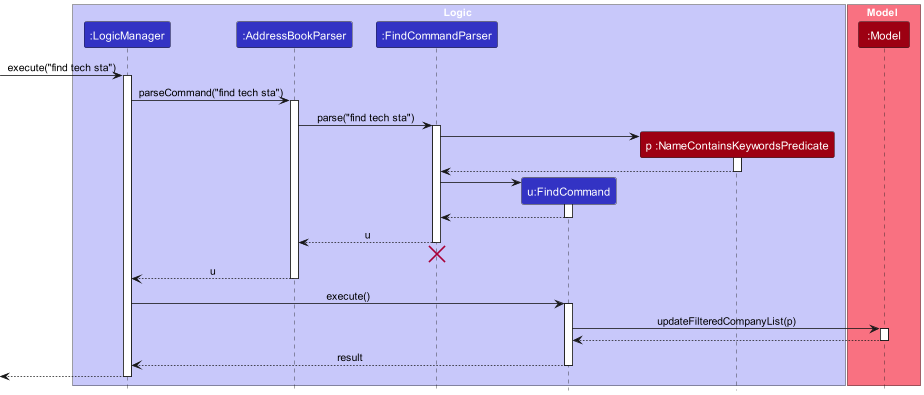

The diagram above was rendered by PlantUML. Its source (embedded in the PNG):
@startuml
!include style.puml
skinparam ArrowFontStyle plain

box Logic LOGIC_COLOR_T1
participant ":LogicManager" as LogicManager LOGIC_COLOR
participant ":AddressBookParser" as AddressBookParser LOGIC_COLOR
participant ":FindCommandParser" as FindCommandParser LOGIC_COLOR
participant "u:FindCommand" as FindCommand LOGIC_COLOR
participant "p :NameContainsKeywordsPredicate" as NameContainsKeywordsPredicate MODEL_COLOR
end box

box Model MODEL_COLOR_T1
participant ":Model" as Model MODEL_COLOR
end box

[-> LogicManager : execute("find tech sta")
activate LogicManager

LogicManager -> AddressBookParser : parseCommand("find tech sta")
activate AddressBookParser

AddressBookParser -> FindCommandParser : parse("find tech sta")
activate FindCommandParser

create NameContainsKeywordsPredicate
FindCommandParser -> NameContainsKeywordsPredicate
activate NameContainsKeywordsPredicate

NameContainsKeywordsPredicate --> FindCommandParser
deactivate NameContainsKeywordsPredicate

create FindCommand
FindCommandParser -> FindCommand
activate FindCommand

FindCommand --> FindCommandParser
deactivate FindCommand

FindCommandParser --> AddressBookParser : u
deactivate FindCommandParser
FindCommandParser -[hidden]-> AddressBookParser
destroy FindCommandParser

AddressBookParser --> LogicManager : u
deactivate AddressBookParser

LogicManager -> FindCommand : execute()
activate FindCommand

FindCommand -> Model : updateFilteredCompanyList(p)
activate Model

Model --> FindCommand
deactivate Model

FindCommand --> LogicManager : result
deactivate FindCommand

[<--LogicManager
deactivate LogicManager
@enduml